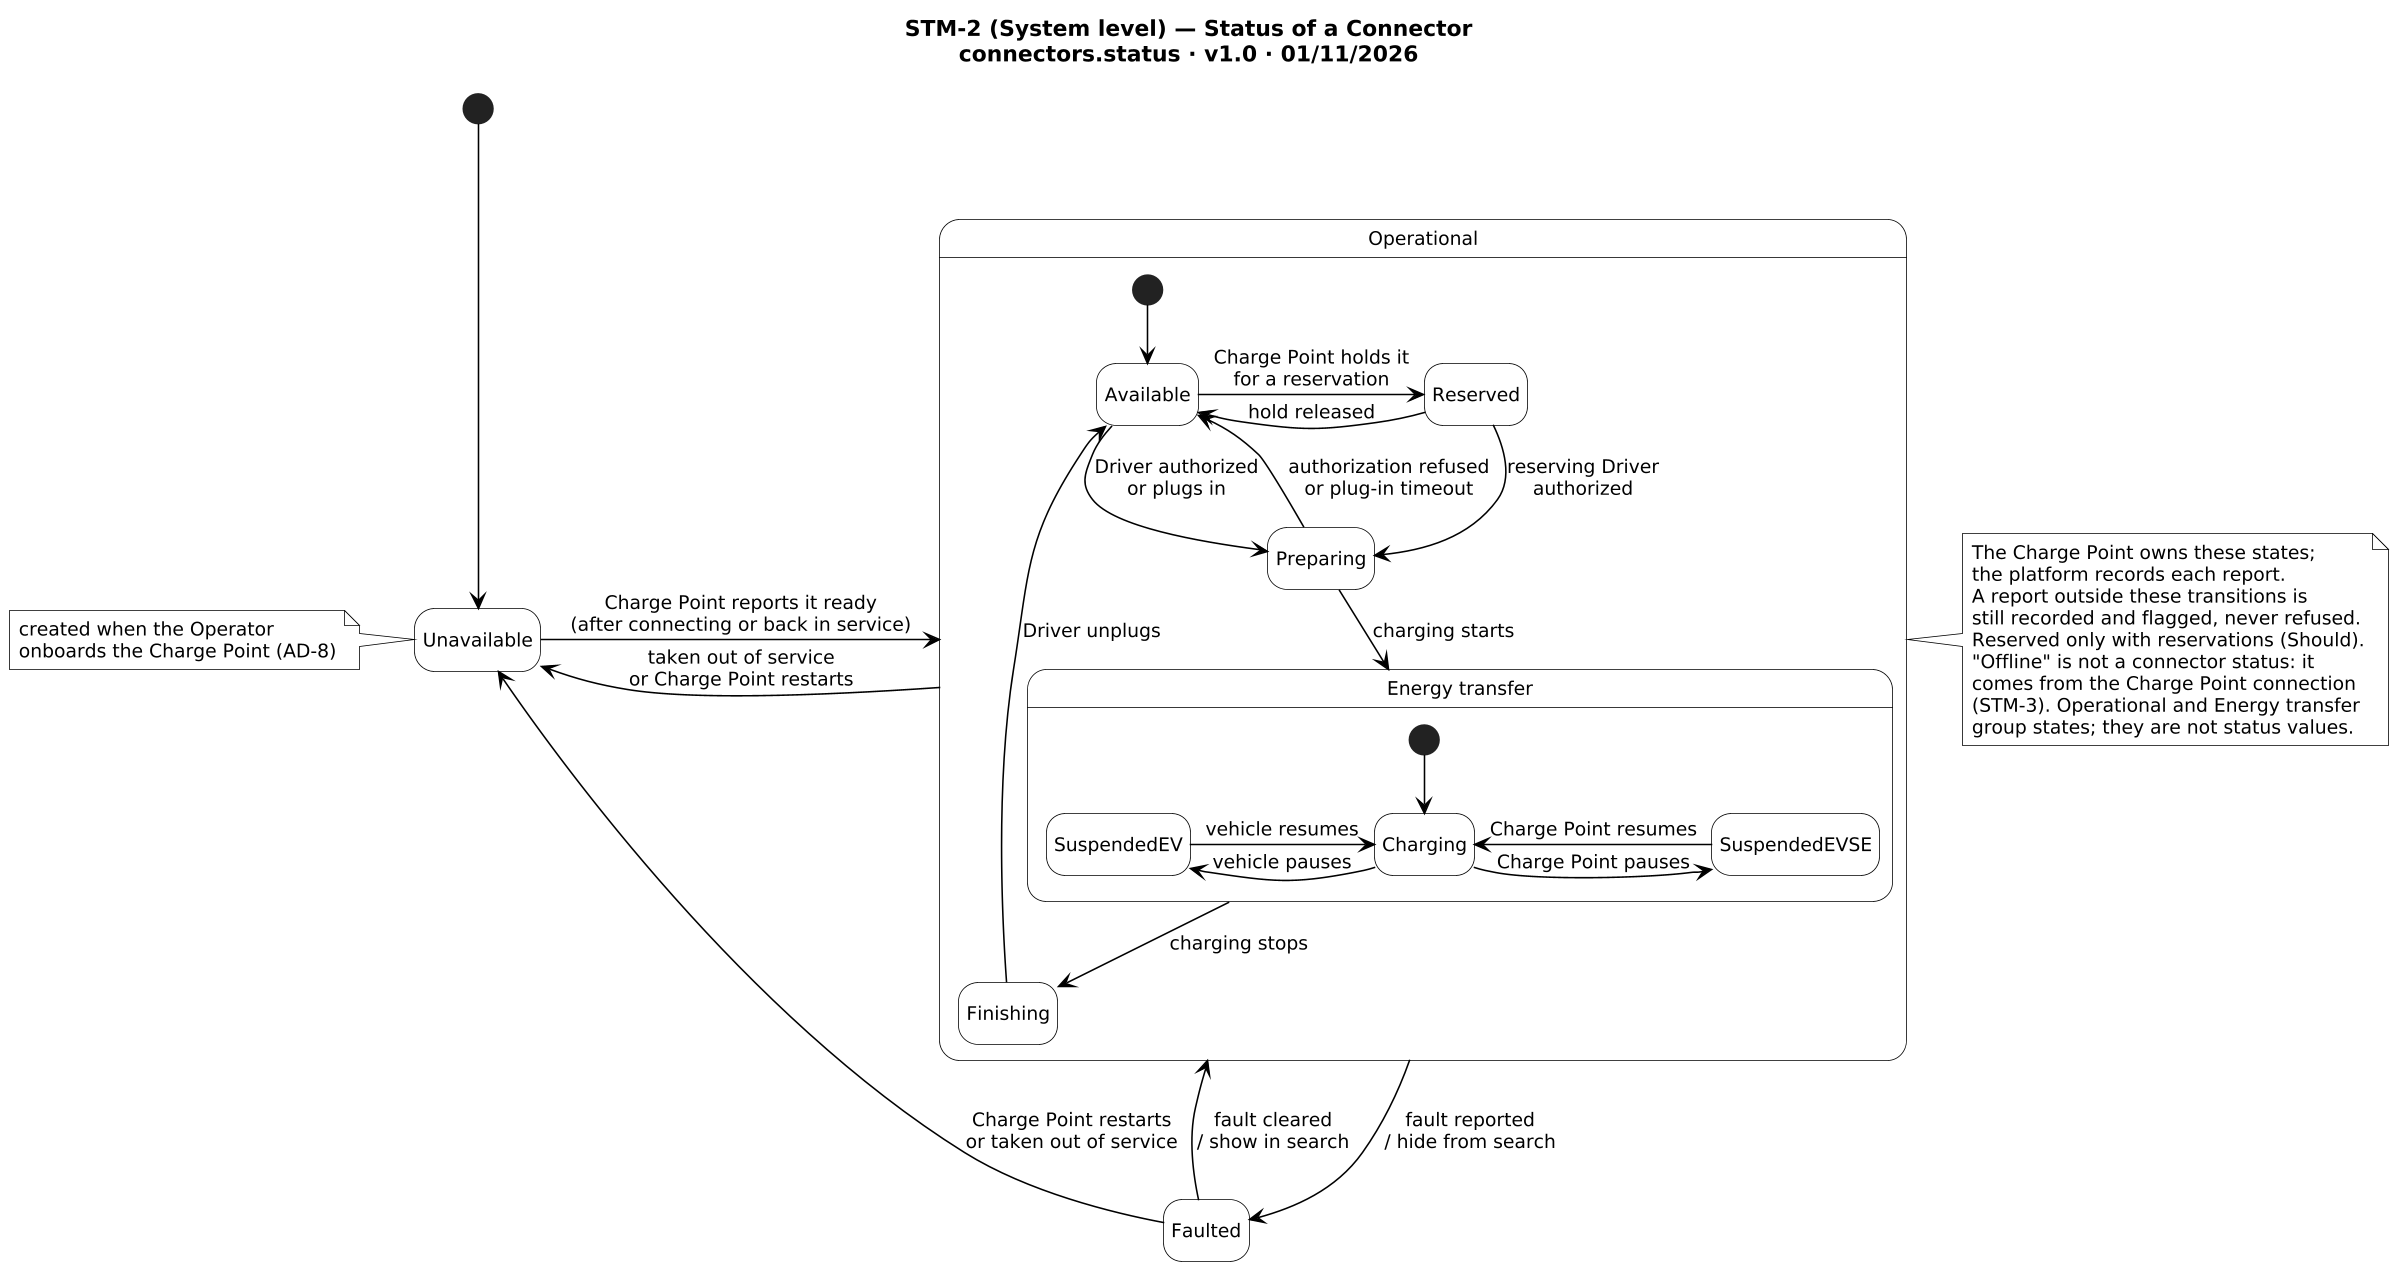

The diagram above was rendered by PlantUML. Its source (embedded in the PNG):
@startuml STM-2
!include _style.iuml
title STM-2 (System level) — Status of a Connector\nconnectors.status · v1.0 · 01/11/2026

[*] -down-> Unavailable
note left of Unavailable
  created when the Operator
  onboards the Charge Point (AD-8)
end note

state Operational {
  [*] -down-> Available
  state "Energy transfer" as ET {
    [*] -down-> Charging
    Charging -left-> SuspendedEV : vehicle pauses
    SuspendedEV -right-> Charging : vehicle resumes
    Charging -right-> SuspendedEVSE : Charge Point pauses
    SuspendedEVSE -left-> Charging : Charge Point resumes
  }
  Available -down-> Preparing : Driver authorized\nor plugs in
  Preparing -up-> Available : authorization refused\nor plug-in timeout
  Preparing -down-> ET : charging starts
  ET -down-> Finishing : charging stops
  Finishing -up-> Available : Driver unplugs
  Available -right-> Reserved : Charge Point holds it\nfor a reservation
  Reserved -left-> Available : hold released
  Reserved -down-> Preparing : reserving Driver\nauthorized
}

Unavailable -right-> Operational : Charge Point reports it ready\n(after connecting or back in service)
Operational -left-> Unavailable : taken out of service\nor Charge Point restarts
Operational -down-> Faulted : fault reported\n/ hide from search
Faulted -up-> Operational : fault cleared\n/ show in search
Faulted -left-> Unavailable : Charge Point restarts\nor taken out of service

note right of Operational
  The Charge Point owns these states;
  the platform records each report.
  A report outside these transitions is
  still recorded and flagged, never refused.
  Reserved only with reservations (Should).
  "Offline" is not a connector status: it
  comes from the Charge Point connection
  (STM-3). Operational and Energy transfer
  group states; they are not status values.
end note
@enduml